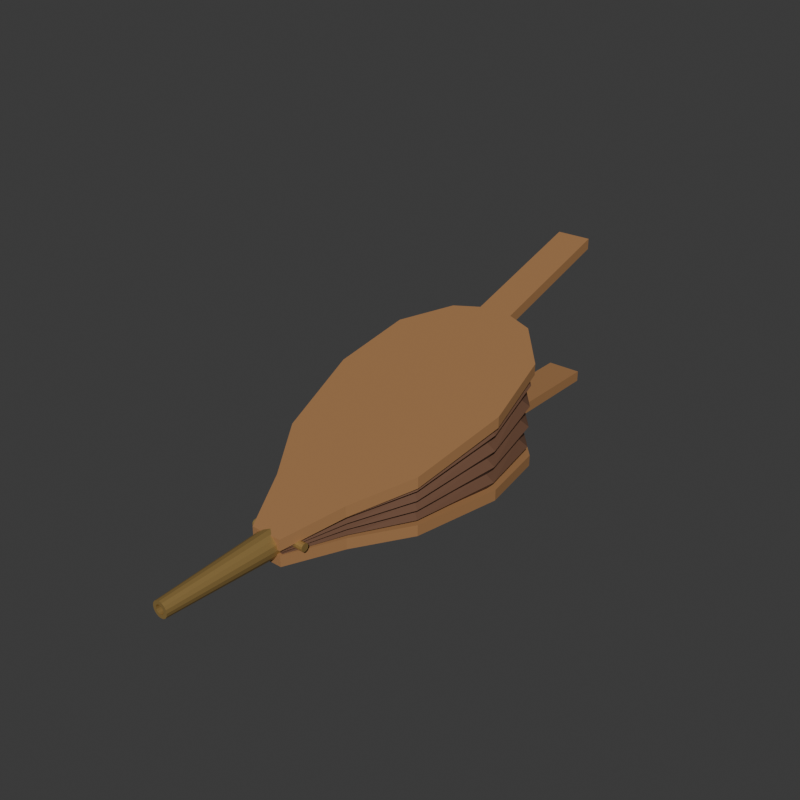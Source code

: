 # Source: source.blend  (saved by Blender 4.3.34; exported with 4.5.12 LTS)
import bpy
from mathutils import Matrix  # noqa: F401  (used for matrix-valued properties, if any)

bpy.ops.wm.read_factory_settings(use_empty=True)
scene = bpy.context.scene
scene.name = 'Scene'

# ---- collections
col_collection = bpy.data.collections.new('Collection'); scene.collection.children.link(col_collection)

# ---- materials (node trees are filled in below, after node groups)
mat_boardswarmwood = bpy.data.materials.new('BoardsWarmWood')
mat_boardswarmwood.diffuse_color = (0.36, 0.18, 0.07, 1.0)
mat_pleateddarkleather = bpy.data.materials.new('PleatedDarkLeather')
mat_pleateddarkleather.diffuse_color = (0.14, 0.065, 0.035, 1.0)
mat_nozzleagedbrass = bpy.data.materials.new('NozzleAgedBrass')
mat_nozzleagedbrass.diffuse_color = (0.46, 0.3, 0.1, 1.0)

# ---- material node trees
mat_boardswarmwood.use_nodes = True; mat_boardswarmwood.node_tree.nodes.clear()
_N = mat_boardswarmwood.node_tree.nodes; _L = mat_boardswarmwood.node_tree.links
n0 = _N.new('ShaderNodeBsdfPrincipled'); n0.name = 'Principled BSDF'; n0.location = (10, 300)
n0.inputs[0].default_value = (0.36, 0.18, 0.07, 1.0)
n0.inputs[2].default_value = 0.76
n1 = _N.new('ShaderNodeOutputMaterial'); n1.name = 'Material Output'; n1.location = (300, 300)
_L.new(n0.outputs[0], n1.inputs[0])
n1.is_active_output = True
mat_pleateddarkleather.use_nodes = True; mat_pleateddarkleather.node_tree.nodes.clear()
_N = mat_pleateddarkleather.node_tree.nodes; _L = mat_pleateddarkleather.node_tree.links
n0 = _N.new('ShaderNodeBsdfPrincipled'); n0.name = 'Principled BSDF'; n0.location = (10, 300)
n0.inputs[0].default_value = (0.14, 0.065, 0.035, 1.0)
n0.inputs[2].default_value = 0.84
n1 = _N.new('ShaderNodeOutputMaterial'); n1.name = 'Material Output'; n1.location = (300, 300)
_L.new(n0.outputs[0], n1.inputs[0])
n1.is_active_output = True
mat_nozzleagedbrass.use_nodes = True; mat_nozzleagedbrass.node_tree.nodes.clear()
_N = mat_nozzleagedbrass.node_tree.nodes; _L = mat_nozzleagedbrass.node_tree.links
n0 = _N.new('ShaderNodeBsdfPrincipled'); n0.name = 'Principled BSDF'; n0.location = (10, 300)
n0.inputs[0].default_value = (0.46, 0.3, 0.1, 1.0)
n0.inputs[1].default_value = 0.55
n0.inputs[2].default_value = 0.46
n1 = _N.new('ShaderNodeOutputMaterial'); n1.name = 'Material Output'; n1.location = (300, 300)
_L.new(n0.outputs[0], n1.inputs[0])
n1.is_active_output = True

# ---- world
world_world = bpy.data.worlds.new('World'); scene.world = world_world
world_world.use_nodes = True; world_world.node_tree.nodes.clear()
_N = world_world.node_tree.nodes; _L = world_world.node_tree.links
n0 = _N.new('ShaderNodeOutputWorld'); n0.name = 'World Output'; n0.location = (300, 300)
n1 = _N.new('ShaderNodeBackground'); n1.name = 'Background'; n1.location = (10, 300)
n1.inputs[0].default_value = (0.05088, 0.05088, 0.05088, 1.0)
_L.new(n1.outputs[0], n0.inputs[0])
n0.is_active_output = True
world_world.color = (0.05088, 0.05088, 0.05088)
world_world.sun_shadow_jitter_overblur = 0.0

# ---- meshes
me_lowerwholepearboardandhandlemesh = bpy.data.meshes.new('LowerWholePearBoardAndHandleMesh')
me_lowerwholepearboardandhandlemesh.from_pydata([(-0.035, -0.385, 0.0), (0.035, -0.385, 0.0), (0.09, -0.265, 0.0), (0.165, -0.145, 0.0), (0.205, 0.055, 0.0), (0.18, 0.215, 0.0), (0.1, 0.305, 0.0), (0.04, 0.325, 0.0), (0.04, 0.635, 0.0), (-0.04, 0.635, 0.0), (-0.04, 0.325, 0.0), (-0.1, 0.305, 0.0), (-0.18, 0.215, 0.0), (-0.205, 0.055, 0.0), (-0.165, -0.145, 0.0), (-0.09, -0.265, 0.0), (-0.035, -0.385, 0.025), (0.035, -0.385, 0.025), (0.09, -0.265, 0.025), (0.165, -0.145, 0.025), (0.205, 0.055, 0.025), (0.18, 0.215, 0.025), (0.1, 0.305, 0.025), (0.04, 0.325, 0.025), (0.04, 0.635, 0.025), (-0.04, 0.635, 0.025), (-0.04, 0.325, 0.025), (-0.1, 0.305, 0.025), (-0.18, 0.215, 0.025), (-0.205, 0.055, 0.025), (-0.165, -0.145, 0.025), (-0.09, -0.265, 0.025)], [], [(15, 1, 0), (31, 16, 17), (15, 2, 1), (31, 17, 18), (15, 3, 2), (31, 18, 19), (15, 4, 3), (31, 19, 20), (15, 5, 4), (31, 20, 21), (15, 6, 5), (31, 21, 22), (15, 7, 6), (31, 22, 23), (15, 8, 7), (31, 23, 24), (8, 10, 9), (24, 25, 26), (15, 10, 8), (31, 24, 26), (15, 11, 10), (31, 26, 27), (15, 12, 11), (31, 27, 28), (15, 13, 12), (31, 28, 29), (13, 15, 14), (29, 30, 31), (0, 1, 17), (0, 17, 16), (1, 2, 18), (1, 18, 17), (2, 3, 19), (2, 19, 18), (3, 4, 20), (3, 20, 19), (4, 5, 21), (4, 21, 20), (5, 6, 22), (5, 22, 21), (6, 7, 23), (6, 23, 22), (7, 8, 24), (7, 24, 23), (8, 9, 25), (8, 25, 24), (9, 10, 26), (9, 26, 25), (10, 11, 27), (10, 27, 26), (11, 12, 28), (11, 28, 27), (12, 13, 29), (12, 29, 28), (13, 14, 30), (13, 30, 29), (14, 15, 31), (14, 31, 30), (15, 0, 16), (15, 16, 31)])
me_lowerwholepearboardandhandlemesh.materials.append(mat_boardswarmwood)
me_lowerwholepearboardandhandlemesh.materials.append(mat_pleateddarkleather)
me_lowerwholepearboardandhandlemesh.materials.append(mat_nozzleagedbrass)
me_lowerwholepearboardandhandlemesh.update()
me_upperwholeraisedpearboardandhandlemesh = bpy.data.meshes.new('UpperWholeRaisedPearBoardAndHandleMesh')
me_upperwholeraisedpearboardandhandlemesh.from_pydata([(-0.035, -0.385, 0.035), (0.035, -0.385, 0.035), (0.09, -0.265, 0.071), (0.165, -0.145, 0.107), (0.205, 0.055, 0.167), (0.18, 0.215, 0.215), (0.1, 0.305, 0.242), (0.04, 0.325, 0.248), (0.04, 0.635, 0.341), (-0.04, 0.635, 0.341), (-0.04, 0.325, 0.248), (-0.1, 0.305, 0.242), (-0.18, 0.215, 0.215), (-0.205, 0.055, 0.167), (-0.165, -0.145, 0.107), (-0.09, -0.265, 0.071), (-0.035, -0.385, 0.06), (0.035, -0.385, 0.06), (0.09, -0.265, 0.096), (0.165, -0.145, 0.132), (0.205, 0.055, 0.192), (0.18, 0.215, 0.24), (0.1, 0.305, 0.267), (0.04, 0.325, 0.273), (0.04, 0.635, 0.366), (-0.04, 0.635, 0.366), (-0.04, 0.325, 0.273), (-0.1, 0.305, 0.267), (-0.18, 0.215, 0.24), (-0.205, 0.055, 0.192), (-0.165, -0.145, 0.132), (-0.09, -0.265, 0.096)], [], [(15, 1, 0), (31, 16, 17), (15, 2, 1), (31, 17, 18), (15, 3, 2), (31, 18, 19), (15, 4, 3), (31, 19, 20), (15, 5, 4), (31, 20, 21), (15, 6, 5), (31, 21, 22), (15, 7, 6), (31, 22, 23), (15, 8, 7), (31, 23, 24), (8, 10, 9), (24, 25, 26), (15, 10, 8), (31, 24, 26), (15, 11, 10), (31, 26, 27), (15, 12, 11), (31, 27, 28), (15, 13, 12), (31, 28, 29), (13, 15, 14), (29, 30, 31), (0, 1, 17), (0, 17, 16), (1, 2, 18), (1, 18, 17), (2, 3, 19), (2, 19, 18), (3, 4, 20), (3, 20, 19), (4, 5, 21), (4, 21, 20), (5, 6, 22), (5, 22, 21), (6, 7, 23), (6, 23, 22), (7, 8, 24), (7, 24, 23), (8, 9, 25), (8, 25, 24), (9, 10, 26), (9, 26, 25), (10, 11, 27), (10, 27, 26), (11, 12, 28), (11, 28, 27), (12, 13, 29), (12, 29, 28), (13, 14, 30), (13, 30, 29), (14, 15, 31), (14, 31, 30), (15, 0, 16), (15, 16, 31)])
me_upperwholeraisedpearboardandhandlemesh.materials.append(mat_boardswarmwood)
me_upperwholeraisedpearboardandhandlemesh.materials.append(mat_pleateddarkleather)
me_upperwholeraisedpearboardandhandlemesh.materials.append(mat_nozzleagedbrass)
me_upperwholeraisedpearboardandhandlemesh.update()
me_wholewedgepearpleatedbagexteriormesh = bpy.data.meshes.new('WholeWedgePearPleatedBagExteriorMesh')
me_wholewedgepearpleatedbagexteriormesh.from_pydata([(-0.03185, -0.3544, 0.023), (0.03185, -0.3544, 0.023), (0.0819, -0.2452, 0.023), (0.1502, -0.136, 0.023), (0.1866, 0.046, 0.023), (0.1638, 0.1916, 0.023), (0.091, 0.2735, 0.023), (0.0364, 0.2917, 0.023), (-0.0364, 0.2917, 0.023), (-0.091, 0.2735, 0.023), (-0.1638, 0.1916, 0.023), (-0.1866, 0.046, 0.023), (-0.1502, -0.136, 0.023), (-0.0819, -0.2452, 0.023), (-0.0343, -0.3782, 0.025), (0.0343, -0.3782, 0.025), (0.0882, -0.2606, 0.02942), (0.1617, -0.143, 0.03382), (0.2009, 0.053, 0.04118), (0.1764, 0.2098, 0.04705), (0.098, 0.298, 0.05036), (0.0392, 0.3176, 0.0511), (-0.0392, 0.3176, 0.0511), (-0.098, 0.298, 0.05036), (-0.1764, 0.2098, 0.04705), (-0.2009, 0.053, 0.04118), (-0.1617, -0.143, 0.03382), (-0.0882, -0.2606, 0.02942), (-0.03185, -0.3544, 0.0288), (0.03185, -0.3544, 0.0288), (0.0819, -0.2452, 0.03698), (0.1502, -0.136, 0.04518), (0.1866, 0.046, 0.05883), (0.1638, 0.1916, 0.06974), (0.091, 0.2735, 0.07589), (0.0364, 0.2917, 0.07725), (-0.0364, 0.2917, 0.07725), (-0.091, 0.2735, 0.07589), (-0.1638, 0.1916, 0.06974), (-0.1866, 0.046, 0.05883), (-0.1502, -0.136, 0.04518), (-0.0819, -0.2452, 0.03698), (-0.0343, -0.3782, 0.02902), (0.0343, -0.3782, 0.02902), (0.0882, -0.2606, 0.04225), (0.1617, -0.143, 0.05548), (0.2009, 0.053, 0.07752), (0.1764, 0.2098, 0.09516), (0.098, 0.298, 0.1051), (0.0392, 0.3176, 0.1073), (-0.0392, 0.3176, 0.1073), (-0.098, 0.298, 0.1051), (-0.1764, 0.2098, 0.09516), (-0.2009, 0.053, 0.07752), (-0.1617, -0.143, 0.05548), (-0.0882, -0.2606, 0.04225), (-0.03185, -0.3544, 0.03459), (0.03185, -0.3544, 0.03459), (0.0819, -0.2452, 0.05097), (0.1502, -0.136, 0.06735), (0.1866, 0.046, 0.09465), (0.1638, 0.1916, 0.1165), (0.091, 0.2735, 0.1288), (0.0364, 0.2917, 0.1315), (-0.0364, 0.2917, 0.1315), (-0.091, 0.2735, 0.1288), (-0.1638, 0.1916, 0.1165), (-0.1866, 0.046, 0.09465), (-0.1502, -0.136, 0.06735), (-0.0819, -0.2452, 0.05097), (-0.0343, -0.3782, 0.03303), (0.0343, -0.3782, 0.03303), (0.0882, -0.2606, 0.05508), (0.1617, -0.143, 0.07712), (0.2009, 0.053, 0.1139), (0.1764, 0.2098, 0.1433), (0.098, 0.298, 0.1598), (0.0392, 0.3176, 0.1635), (-0.0392, 0.3176, 0.1635), (-0.098, 0.298, 0.1598), (-0.1764, 0.2098, 0.1433), (-0.2009, 0.053, 0.1139), (-0.1617, -0.143, 0.07712), (-0.0882, -0.2606, 0.05508), (-0.03185, -0.3544, 0.04039), (0.03185, -0.3544, 0.04039), (0.0819, -0.2452, 0.06496), (0.1502, -0.136, 0.08952), (0.1866, 0.046, 0.1305), (0.1638, 0.1916, 0.1632), (0.091, 0.2735, 0.1817), (0.0364, 0.2917, 0.1858), (-0.0364, 0.2917, 0.1858), (-0.091, 0.2735, 0.1817), (-0.1638, 0.1916, 0.1632), (-0.1866, 0.046, 0.1305), (-0.1502, -0.136, 0.08952), (-0.0819, -0.2452, 0.06496), (-0.0343, -0.3782, 0.03703), (0.0343, -0.3782, 0.03703), (0.0882, -0.2606, 0.06791), (0.1617, -0.143, 0.09877), (0.2009, 0.053, 0.1502), (0.1764, 0.2098, 0.1914), (0.098, 0.298, 0.2145), (0.0392, 0.3176, 0.2197), (-0.0392, 0.3176, 0.2197), (-0.098, 0.298, 0.2145), (-0.1764, 0.2098, 0.1914), (-0.2009, 0.053, 0.1502), (-0.1617, -0.143, 0.09877), (-0.0882, -0.2606, 0.06791), (-0.03185, -0.3544, 0.04618), (0.03185, -0.3544, 0.04618), (0.0819, -0.2452, 0.07894), (0.1502, -0.136, 0.1117), (0.1866, 0.046, 0.1663), (0.1638, 0.1916, 0.21), (0.091, 0.2735, 0.2345), (0.0364, 0.2917, 0.24), (-0.0364, 0.2917, 0.24), (-0.091, 0.2735, 0.2345), (-0.1638, 0.1916, 0.21), (-0.1866, 0.046, 0.1663), (-0.1502, -0.136, 0.1117), (-0.0819, -0.2452, 0.07894)], [], [(0, 1, 15), (0, 15, 14), (1, 2, 16), (1, 16, 15), (2, 3, 17), (2, 17, 16), (3, 4, 18), (3, 18, 17), (4, 5, 19), (4, 19, 18), (5, 6, 20), (5, 20, 19), (6, 7, 21), (6, 21, 20), (7, 8, 22), (7, 22, 21), (8, 9, 23), (8, 23, 22), (9, 10, 24), (9, 24, 23), (10, 11, 25), (10, 25, 24), (11, 12, 26), (11, 26, 25), (12, 13, 27), (12, 27, 26), (13, 0, 14), (13, 14, 27), (14, 15, 29), (14, 29, 28), (15, 16, 30), (15, 30, 29), (16, 17, 31), (16, 31, 30), (17, 18, 32), (17, 32, 31), (18, 19, 33), (18, 33, 32), (19, 20, 34), (19, 34, 33), (20, 21, 35), (20, 35, 34), (21, 22, 36), (21, 36, 35), (22, 23, 37), (22, 37, 36), (23, 24, 38), (23, 38, 37), (24, 25, 39), (24, 39, 38), (25, 26, 40), (25, 40, 39), (26, 27, 41), (26, 41, 40), (27, 14, 28), (27, 28, 41), (28, 29, 43), (28, 43, 42), (29, 30, 44), (29, 44, 43), (30, 31, 45), (30, 45, 44), (31, 32, 46), (31, 46, 45), (32, 33, 47), (32, 47, 46), (33, 34, 48), (33, 48, 47), (34, 35, 49), (34, 49, 48), (35, 36, 50), (35, 50, 49), (36, 37, 51), (36, 51, 50), (37, 38, 52), (37, 52, 51), (38, 39, 53), (38, 53, 52), (39, 40, 54), (39, 54, 53), (40, 41, 55), (40, 55, 54), (41, 28, 42), (41, 42, 55), (42, 43, 57), (42, 57, 56), (43, 44, 58), (43, 58, 57), (44, 45, 59), (44, 59, 58), (45, 46, 60), (45, 60, 59), (46, 47, 61), (46, 61, 60), (47, 48, 62), (47, 62, 61), (48, 49, 63), (48, 63, 62), (49, 50, 64), (49, 64, 63), (50, 51, 65), (50, 65, 64), (51, 52, 66), (51, 66, 65), (52, 53, 67), (52, 67, 66), (53, 54, 68), (53, 68, 67), (54, 55, 69), (54, 69, 68), (55, 42, 56), (55, 56, 69), (56, 57, 71), (56, 71, 70), (57, 58, 72), (57, 72, 71), (58, 59, 73), (58, 73, 72), (59, 60, 74), (59, 74, 73), (60, 61, 75), (60, 75, 74), (61, 62, 76), (61, 76, 75), (62, 63, 77), (62, 77, 76), (63, 64, 78), (63, 78, 77), (64, 65, 79), (64, 79, 78), (65, 66, 80), (65, 80, 79), (66, 67, 81), (66, 81, 80), (67, 68, 82), (67, 82, 81), (68, 69, 83), (68, 83, 82), (69, 56, 70), (69, 70, 83), (70, 71, 85), (70, 85, 84), (71, 72, 86), (71, 86, 85), (72, 73, 87), (72, 87, 86), (73, 74, 88), (73, 88, 87), (74, 75, 89), (74, 89, 88), (75, 76, 90), (75, 90, 89), (76, 77, 91), (76, 91, 90), (77, 78, 92), (77, 92, 91), (78, 79, 93), (78, 93, 92), (79, 80, 94), (79, 94, 93), (80, 81, 95), (80, 95, 94), (81, 82, 96), (81, 96, 95), (82, 83, 97), (82, 97, 96), (83, 70, 84), (83, 84, 97), (84, 85, 99), (84, 99, 98), (85, 86, 100), (85, 100, 99), (86, 87, 101), (86, 101, 100), (87, 88, 102), (87, 102, 101), (88, 89, 103), (88, 103, 102), (89, 90, 104), (89, 104, 103), (90, 91, 105), (90, 105, 104), (91, 92, 106), (91, 106, 105), (92, 93, 107), (92, 107, 106), (93, 94, 108), (93, 108, 107), (94, 95, 109), (94, 109, 108), (95, 96, 110), (95, 110, 109), (96, 97, 111), (96, 111, 110), (97, 84, 98), (97, 98, 111), (98, 99, 113), (98, 113, 112), (99, 100, 114), (99, 114, 113), (100, 101, 115), (100, 115, 114), (101, 102, 116), (101, 116, 115), (102, 103, 117), (102, 117, 116), (103, 104, 118), (103, 118, 117), (104, 105, 119), (104, 119, 118), (105, 106, 120), (105, 120, 119), (106, 107, 121), (106, 121, 120), (107, 108, 122), (107, 122, 121), (108, 109, 123), (108, 123, 122), (109, 110, 124), (109, 124, 123), (110, 111, 125), (110, 125, 124), (111, 98, 112), (111, 112, 125), (13, 1, 0), (125, 112, 113), (13, 2, 1), (125, 113, 114), (13, 3, 2), (125, 114, 115), (13, 4, 3), (125, 115, 116), (13, 5, 4), (125, 116, 117), (13, 6, 5), (125, 117, 118), (13, 7, 6), (125, 118, 119), (13, 8, 7), (125, 119, 120), (13, 9, 8), (125, 120, 121), (13, 10, 9), (125, 121, 122), (13, 11, 10), (125, 122, 123), (11, 13, 12), (123, 124, 125)])
me_wholewedgepearpleatedbagexteriormesh.polygons.foreach_set('material_index', [1, 1, 1, 1, 1, 1, 1, 1, 1, 1, 1, 1, 1, 1, 1, 1, 1, 1, 1, 1, 1, 1, 1, 1, 1, 1, 1, 1, 1, 1, 1, 1, 1, 1, 1, 1, 1, 1, 1, 1, 1, 1, 1, 1, 1, 1, 1, 1, 1, 1, 1, 1, 1, 1, 1, 1, 1, 1, 1, 1, 1, 1, 1, 1, 1, 1, 1, 1, 1, 1, 1, 1, 1, 1, 1, 1, 1, 1, 1, 1, 1, 1, 1, 1, 1, 1, 1, 1, 1, 1, 1, 1, 1, 1, 1, 1, 1, 1, 1, 1, 1, 1, 1, 1, 1, 1, 1, 1, 1, 1, 1, 1, 1, 1, 1, 1, 1, 1, 1, 1, 1, 1, 1, 1, 1, 1, 1, 1, 1, 1, 1, 1, 1, 1, 1, 1, 1, 1, 1, 1, 1, 1, 1, 1, 1, 1, 1, 1, 1, 1, 1, 1, 1, 1, 1, 1, 1, 1, 1, 1, 1, 1, 1, 1, 1, 1, 1, 1, 1, 1, 1, 1, 1, 1, 1, 1, 1, 1, 1, 1, 1, 1, 1, 1, 1, 1, 1, 1, 1, 1, 1, 1, 1, 1, 1, 1, 1, 1, 1, 1, 1, 1, 1, 1, 1, 1, 1, 1, 1, 1, 1, 1, 1, 1, 1, 1, 1, 1, 1, 1, 1, 1, 1, 1, 1, 1, 1, 1, 1, 1, 1, 1, 1, 1, 1, 1, 1, 1, 1, 1, 1, 1, 1, 1, 1, 1, 1, 1])
me_wholewedgepearpleatedbagexteriormesh.materials.append(mat_boardswarmwood)
me_wholewedgepearpleatedbagexteriormesh.materials.append(mat_pleateddarkleather)
me_wholewedgepearpleatedbagexteriormesh.materials.append(mat_nozzleagedbrass)
me_wholewedgepearpleatedbagexteriormesh.update()
me_wholetaperedannularnozzlemesh = bpy.data.meshes.new('WholeTaperedAnnularNozzleMesh')
me_wholetaperedannularnozzlemesh.from_pydata([(0.03, -0.365, 0.034), (0.02772, -0.365, 0.04548), (0.02121, -0.365, 0.05521), (0.01148, -0.365, 0.06172), (1.837e-18, -0.365, 0.064), (-0.01148, -0.365, 0.06172), (-0.02121, -0.365, 0.05521), (-0.02772, -0.365, 0.04548), (-0.03, -0.365, 0.034), (-0.02772, -0.365, 0.02252), (-0.02121, -0.365, 0.01279), (-0.01148, -0.365, 0.006284), (-5.511e-18, -0.365, 0.004), (0.01148, -0.365, 0.006284), (0.02121, -0.365, 0.01279), (0.02772, -0.365, 0.02252), (0.018, -0.635, 0.034), (0.01663, -0.635, 0.04089), (0.01273, -0.635, 0.04673), (0.006888, -0.635, 0.05063), (1.102e-18, -0.635, 0.052), (-0.006888, -0.635, 0.05063), (-0.01273, -0.635, 0.04673), (-0.01663, -0.635, 0.04089), (-0.018, -0.635, 0.034), (-0.01663, -0.635, 0.02711), (-0.01273, -0.635, 0.02127), (-0.006888, -0.635, 0.01737), (-3.307e-18, -0.635, 0.016), (0.006888, -0.635, 0.01737), (0.01273, -0.635, 0.02127), (0.01663, -0.635, 0.02711), (0.01, -0.635, 0.034), (0.009239, -0.635, 0.03783), (0.007071, -0.635, 0.04107), (0.003827, -0.635, 0.04324), (6.123e-19, -0.635, 0.044), (-0.003827, -0.635, 0.04324), (-0.007071, -0.635, 0.04107), (-0.009239, -0.635, 0.03783), (-0.01, -0.635, 0.034), (-0.009239, -0.635, 0.03017), (-0.007071, -0.635, 0.02693), (-0.003827, -0.635, 0.02476), (-1.837e-18, -0.635, 0.024), (0.003827, -0.635, 0.02476), (0.007071, -0.635, 0.02693), (0.009239, -0.635, 0.03017), (0.02, -0.365, 0.034), (0.01848, -0.365, 0.04165), (0.01414, -0.365, 0.04814), (0.007654, -0.365, 0.05248), (1.225e-18, -0.365, 0.054), (-0.007654, -0.365, 0.05248), (-0.01414, -0.365, 0.04814), (-0.01848, -0.365, 0.04165), (-0.02, -0.365, 0.034), (-0.01848, -0.365, 0.02635), (-0.01414, -0.365, 0.01986), (-0.007654, -0.365, 0.01552), (-3.674e-18, -0.365, 0.014), (0.007654, -0.365, 0.01552), (0.01414, -0.365, 0.01986), (0.01848, -0.365, 0.02635)], [], [(0, 1, 17), (0, 17, 16), (1, 2, 18), (1, 18, 17), (2, 3, 19), (2, 19, 18), (3, 4, 20), (3, 20, 19), (4, 5, 21), (4, 21, 20), (5, 6, 22), (5, 22, 21), (6, 7, 23), (6, 23, 22), (7, 8, 24), (7, 24, 23), (8, 9, 25), (8, 25, 24), (9, 10, 26), (9, 26, 25), (10, 11, 27), (10, 27, 26), (11, 12, 28), (11, 28, 27), (12, 13, 29), (12, 29, 28), (13, 14, 30), (13, 30, 29), (14, 15, 31), (14, 31, 30), (15, 0, 16), (15, 16, 31), (16, 17, 33), (16, 33, 32), (17, 18, 34), (17, 34, 33), (18, 19, 35), (18, 35, 34), (19, 20, 36), (19, 36, 35), (20, 21, 37), (20, 37, 36), (21, 22, 38), (21, 38, 37), (22, 23, 39), (22, 39, 38), (23, 24, 40), (23, 40, 39), (24, 25, 41), (24, 41, 40), (25, 26, 42), (25, 42, 41), (26, 27, 43), (26, 43, 42), (27, 28, 44), (27, 44, 43), (28, 29, 45), (28, 45, 44), (29, 30, 46), (29, 46, 45), (30, 31, 47), (30, 47, 46), (31, 16, 32), (31, 32, 47), (32, 33, 49), (32, 49, 48), (33, 34, 50), (33, 50, 49), (34, 35, 51), (34, 51, 50), (35, 36, 52), (35, 52, 51), (36, 37, 53), (36, 53, 52), (37, 38, 54), (37, 54, 53), (38, 39, 55), (38, 55, 54), (39, 40, 56), (39, 56, 55), (40, 41, 57), (40, 57, 56), (41, 42, 58), (41, 58, 57), (42, 43, 59), (42, 59, 58), (43, 44, 60), (43, 60, 59), (44, 45, 61), (44, 61, 60), (45, 46, 62), (45, 62, 61), (46, 47, 63), (46, 63, 62), (47, 32, 48), (47, 48, 63), (48, 49, 1), (48, 1, 0), (49, 50, 2), (49, 2, 1), (50, 51, 3), (50, 3, 2), (51, 52, 4), (51, 4, 3), (52, 53, 5), (52, 5, 4), (53, 54, 6), (53, 6, 5), (54, 55, 7), (54, 7, 6), (55, 56, 8), (55, 8, 7), (56, 57, 9), (56, 9, 8), (57, 58, 10), (57, 10, 9), (58, 59, 11), (58, 11, 10), (59, 60, 12), (59, 12, 11), (60, 61, 13), (60, 13, 12), (61, 62, 14), (61, 14, 13), (62, 63, 15), (62, 15, 14), (63, 48, 0), (63, 0, 15)])
me_wholetaperedannularnozzlemesh.polygons.foreach_set('material_index', [2, 2, 2, 2, 2, 2, 2, 2, 2, 2, 2, 2, 2, 2, 2, 2, 2, 2, 2, 2, 2, 2, 2, 2, 2, 2, 2, 2, 2, 2, 2, 2, 2, 2, 2, 2, 2, 2, 2, 2, 2, 2, 2, 2, 2, 2, 2, 2, 2, 2, 2, 2, 2, 2, 2, 2, 2, 2, 2, 2, 2, 2, 2, 2, 2, 2, 2, 2, 2, 2, 2, 2, 2, 2, 2, 2, 2, 2, 2, 2, 2, 2, 2, 2, 2, 2, 2, 2, 2, 2, 2, 2, 2, 2, 2, 2, 2, 2, 2, 2, 2, 2, 2, 2, 2, 2, 2, 2, 2, 2, 2, 2, 2, 2, 2, 2, 2, 2, 2, 2, 2, 2, 2, 2, 2, 2, 2, 2])
me_wholetaperedannularnozzlemesh.materials.append(mat_boardswarmwood)
me_wholetaperedannularnozzlemesh.materials.append(mat_pleateddarkleather)
me_wholetaperedannularnozzlemesh.materials.append(mat_nozzleagedbrass)
me_wholetaperedannularnozzlemesh.update()
me_fixedfronttransversepinmesh = bpy.data.meshes.new('FixedFrontTransversePinMesh')
me_fixedfronttransversepinmesh.from_pydata([(-0.065, -0.35, 0.047), (-0.065, -0.3545, 0.04579), (-0.065, -0.3578, 0.0425), (-0.065, -0.359, 0.038), (-0.065, -0.3578, 0.0335), (-0.065, -0.3545, 0.03021), (-0.065, -0.35, 0.029), (-0.065, -0.3455, 0.03021), (-0.065, -0.3422, 0.0335), (-0.065, -0.341, 0.038), (-0.065, -0.3422, 0.0425), (-0.065, -0.3455, 0.04579), (0.065, -0.35, 0.047), (0.065, -0.3545, 0.04579), (0.065, -0.3578, 0.0425), (0.065, -0.359, 0.038), (0.065, -0.3578, 0.0335), (0.065, -0.3545, 0.03021), (0.065, -0.35, 0.029), (0.065, -0.3455, 0.03021), (0.065, -0.3422, 0.0335), (0.065, -0.341, 0.038), (0.065, -0.3422, 0.0425), (0.065, -0.3455, 0.04579), (-0.065, -0.35, 0.038), (0.065, -0.35, 0.038)], [], [(0, 1, 13), (0, 13, 12), (1, 2, 14), (1, 14, 13), (2, 3, 15), (2, 15, 14), (3, 4, 16), (3, 16, 15), (4, 5, 17), (4, 17, 16), (5, 6, 18), (5, 18, 17), (6, 7, 19), (6, 19, 18), (7, 8, 20), (7, 20, 19), (8, 9, 21), (8, 21, 20), (9, 10, 22), (9, 22, 21), (10, 11, 23), (10, 23, 22), (11, 0, 12), (11, 12, 23), (24, 1, 0), (24, 2, 1), (24, 3, 2), (24, 4, 3), (24, 5, 4), (24, 6, 5), (24, 7, 6), (24, 8, 7), (24, 9, 8), (24, 10, 9), (24, 11, 10), (24, 0, 11), (25, 12, 13), (25, 13, 14), (25, 14, 15), (25, 15, 16), (25, 16, 17), (25, 17, 18), (25, 18, 19), (25, 19, 20), (25, 20, 21), (25, 21, 22), (25, 22, 23), (25, 23, 12)])
me_fixedfronttransversepinmesh.polygons.foreach_set('material_index', [2, 2, 2, 2, 2, 2, 2, 2, 2, 2, 2, 2, 2, 2, 2, 2, 2, 2, 2, 2, 2, 2, 2, 2, 2, 2, 2, 2, 2, 2, 2, 2, 2, 2, 2, 2, 2, 2, 2, 2, 2, 2, 2, 2, 2, 2, 2, 2])
me_fixedfronttransversepinmesh.materials.append(mat_boardswarmwood)
me_fixedfronttransversepinmesh.materials.append(mat_pleateddarkleather)
me_fixedfronttransversepinmesh.materials.append(mat_nozzleagedbrass)
me_fixedfronttransversepinmesh.update()

# ---- objects
ob_lowerwholepearboardandhandle = bpy.data.objects.new('LowerWholePearBoardAndHandle', me_lowerwholepearboardandhandlemesh)
ob_upperwholeraisedpearboardandhandle = bpy.data.objects.new('UpperWholeRaisedPearBoardAndHandle', me_upperwholeraisedpearboardandhandlemesh)
ob_wholewedgepearpleatedbagexterior = bpy.data.objects.new('WholeWedgePearPleatedBagExterior', me_wholewedgepearpleatedbagexteriormesh)
ob_wholetaperedannularnozzle = bpy.data.objects.new('WholeTaperedAnnularNozzle', me_wholetaperedannularnozzlemesh)
ob_fixedfronttransversepin = bpy.data.objects.new('FixedFrontTransversePin', me_fixedfronttransversepinmesh)

# ---- transforms, parenting, visibility, modifiers, constraints
ob_lowerwholepearboardandhandle.location = (0.0, 0.0, 0.0)
ob_upperwholeraisedpearboardandhandle.location = (0.0, 0.0, 0.0)
ob_wholewedgepearpleatedbagexterior.location = (0.0, 0.0, 0.0)
ob_wholetaperedannularnozzle.location = (0.0, 0.0, 0.0)
ob_fixedfronttransversepin.location = (0.0, 0.0, 0.0)

# ---- collection membership
scene.collection.objects.link(ob_lowerwholepearboardandhandle)
scene.collection.objects.link(ob_upperwholeraisedpearboardandhandle)
scene.collection.objects.link(ob_wholewedgepearpleatedbagexterior)
scene.collection.objects.link(ob_wholetaperedannularnozzle)
scene.collection.objects.link(ob_fixedfronttransversepin)

# ---- scene / render settings (as saved in the file)
scene.frame_start = 1; scene.frame_end = 250; scene.frame_set(1)
scene.render.engine = 'CYCLES'
scene.render.resolution_x = 640
scene.render.resolution_y = 640
scene.render.use_compositing = False
scene.cycles.use_denoising = False
scene.cycles.samples = 128
scene.cycles.use_adaptive_sampling = False
bpy.context.view_layer.update()

# ---- added for rendering (the .blend has no active camera and no usable light): camera, sun
cam_auto = bpy.data.cameras.new('AutoCamera')
cam_auto.lens = 50.0
cam_auto.sensor_width = 36.0
cam_auto.clip_end = 1000.0
ob_auto_camera = bpy.data.objects.new('AutoCamera', cam_auto)
scene.collection.objects.link(ob_auto_camera)
ob_auto_camera.location = (1.28034, -1.53641, 1.20727)
ob_auto_camera.rotation_euler = (1.09748, -7.21219e-08, 0.694738)
scene.camera = ob_auto_camera
light_auto_sun = bpy.data.lights.new('AutoSun', 'SUN')
light_auto_sun.energy = 3.0
light_auto_sun.angle = 0.0523599
ob_auto_sun = bpy.data.objects.new('AutoSun', light_auto_sun)
scene.collection.objects.link(ob_auto_sun)
ob_auto_sun.rotation_euler = (0.872665, 0.174533, 0.523599)
bpy.context.view_layer.update()
